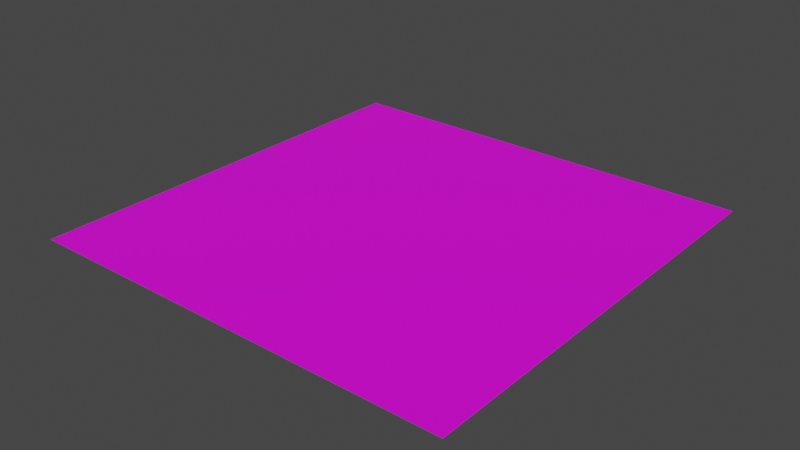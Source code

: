# Source: Hunterian_Driveway2.blend  (saved by Blender 4.3.34; exported with 4.5.12 LTS)
import bpy
from mathutils import Matrix  # noqa: F401  (used for matrix-valued properties, if any)

bpy.ops.wm.read_factory_settings(use_empty=True)
scene = bpy.context.scene
scene.name = 'Scene'

# ---- collections
col_collection = bpy.data.collections.new('Collection'); scene.collection.children.link(col_collection)

# ---- images (referenced by path relative to the original .blend; pixels are not part of the script)
import os
ASSET_DIR = os.environ.get("B2B_ASSET_DIR", "")  # directory of the original .blend (textures are referenced by path, not embedded)
HERE = os.path.dirname(os.path.abspath(__file__))  # packed textures are extracted next to this script under _unpacked/

def load_image(name, relpath, width, height, colorspace="sRGB"):
    """Load a texture the original file referenced (path relative to the .blend, or extracted next to this script)."""
    p = next((c for c in (os.path.join(HERE, relpath), os.path.join(ASSET_DIR, relpath)) if relpath and os.path.exists(c)), "")
    if p:
        img = bpy.data.images.load(p, check_existing=True)
        img.name = name
    else:  # same state as the original file: an image datablock whose file is absent (Cycles renders it pink)
        img = bpy.data.images.new(name, width, height)
        img.source = "FILE"
        img.filepath = "//" + (relpath or name)
    img.colorspace_settings.name = colorspace
    return img
img_museum_exterior_texture_psd = load_image('Museum_Exterior_Texture.psd', 'Museum_Exterior_Texture.psd', 1024, 1024, 'sRGB')

# ---- materials (node trees are filled in below, after node groups)
mat_material_001 = bpy.data.materials.new('Material.001')
mat_material_001.use_transparent_shadow = False

# ---- material node trees
mat_material_001.use_nodes = True; mat_material_001.node_tree.nodes.clear()
_N = mat_material_001.node_tree.nodes; _L = mat_material_001.node_tree.links
n0 = _N.new('ShaderNodeBsdfPrincipled'); n0.name = 'Principled BSDF'; n0.location = (10, 300)
n0.distribution = 'GGX'
n0.subsurface_method = 'BURLEY'
n0.inputs[3].default_value = 1.45
n0.inputs[27].default_value = (0.0, 0.0, 0.0, 1.0)
n0.inputs[28].default_value = 1.0
n1 = _N.new('ShaderNodeOutputMaterial'); n1.name = 'Material Output'; n1.location = (300, 300)
n2 = _N.new('ShaderNodeTexImage'); n2.name = 'Image Texture'; n2.location = (-280, 280)
n2.image = img_museum_exterior_texture_psd
_L.new(n0.outputs[0], n1.inputs[0])
_L.new(n2.outputs[0], n0.inputs[0])
n1.is_active_output = True

# ---- world
world_world = bpy.data.worlds.new('World'); scene.world = world_world
world_world.use_nodes = True; world_world.node_tree.nodes.clear()
_N = world_world.node_tree.nodes; _L = world_world.node_tree.links
n0 = _N.new('ShaderNodeOutputWorld'); n0.name = 'World Output'; n0.location = (300, 300)
n1 = _N.new('ShaderNodeBackground'); n1.name = 'Background'; n1.location = (10, 300)
n1.inputs[0].default_value = (0.05088, 0.05088, 0.05088, 1.0)
_L.new(n1.outputs[0], n0.inputs[0])
n0.is_active_output = True
world_world.color = (0.05088, 0.05088, 0.05088)
world_world.use_sun_shadow = False
world_world.sun_shadow_jitter_overblur = 0.0

# ---- meshes
me_plane = bpy.data.meshes.new('Plane')
me_plane.from_pydata([(-1.0, -1.0, 0.0), (1.0, -1.0, 0.0), (-1.0, 1.0, 0.0), (1.0, 1.0, 0.0), (-1.0, 0.0, 0.0), (1.0, 0.0, 0.0), (0.0, -1.0, 0.0), (0.0, 1.0, 0.0), (0.0, 0.0, 0.0)], [], [(8, 5, 3, 7), (6, 1, 5, 8), (0, 6, 8, 4), (4, 8, 7, 2)])
_uv = me_plane.uv_layers.new(name='UVMap')
_uv.uv.foreach_set('vector', [0.7018, 0.6015, 0.9515, 0.6013, 0.9509, 0.8982, 0.702, 0.8982, 0.7299, 0.6014, 0.9986, 0.6014, 0.9986, 0.8987, 0.7299, 0.8977, 0.9781, 0.6013, 0.7042, 0.6016, 0.7027, 0.8989, 0.9763, 0.8991, 0.9952, 0.602, 0.7047, 0.6018, 0.7045, 0.8986, 0.9952, 0.8986])
me_plane.materials.append(mat_material_001)
me_plane.use_remesh_fix_poles = True
me_plane.use_remesh_preserve_attributes = False
me_plane.update()

# ---- objects
ob_plane = bpy.data.objects.new('Plane', me_plane)

# ---- transforms, parenting, visibility, modifiers, constraints
ob_plane.location = (0.0, 0.0, 0.0)

# ---- collection membership
col_collection.objects.link(ob_plane)

# ---- scene / render settings (as saved in the file)
scene.frame_start = 1; scene.frame_end = 250; scene.frame_set(1)
scene.render.engine = 'BLENDER_EEVEE_NEXT'
scene.cycles.use_denoising = False
scene.cycles.samples = 128
scene.cycles.sampling_pattern = 'TABULATED_SOBOL'
scene.cycles.use_adaptive_sampling = False
scene.cycles.use_light_tree = False
scene.view_settings.view_transform = 'Filmic'
bpy.context.view_layer.update()

# ---- added for rendering (the .blend has no active camera and no usable light): camera, sun
cam_auto = bpy.data.cameras.new('AutoCamera')
cam_auto.lens = 50.0
cam_auto.sensor_width = 36.0
cam_auto.clip_end = 1000.0
ob_auto_camera = bpy.data.objects.new('AutoCamera', cam_auto)
scene.collection.objects.link(ob_auto_camera)
ob_auto_camera.location = (2.61693, -3.14032, 2.09354)
ob_auto_camera.rotation_euler = (1.09748, -7.21219e-08, 0.694738)
scene.camera = ob_auto_camera
light_auto_sun = bpy.data.lights.new('AutoSun', 'SUN')
light_auto_sun.energy = 3.0
light_auto_sun.angle = 0.0523599
ob_auto_sun = bpy.data.objects.new('AutoSun', light_auto_sun)
scene.collection.objects.link(ob_auto_sun)
ob_auto_sun.rotation_euler = (0.872665, 0.174533, 0.523599)
bpy.context.view_layer.update()
